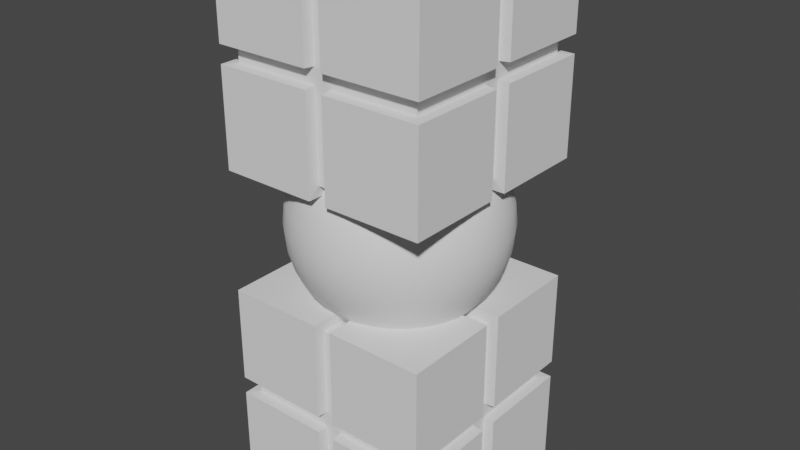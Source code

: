 # Source: SmallMonument.blend  (saved by Blender 4.3.32; exported with 4.5.12 LTS)
import bpy
from mathutils import Matrix  # noqa: F401  (used for matrix-valued properties, if any)

bpy.ops.wm.read_factory_settings(use_empty=True)
scene = bpy.context.scene
scene.name = 'Scene'

# ---- world
world_world = bpy.data.worlds.new('World'); scene.world = world_world
world_world.use_nodes = True; world_world.node_tree.nodes.clear()
_N = world_world.node_tree.nodes; _L = world_world.node_tree.links
n0 = _N.new('ShaderNodeOutputWorld'); n0.name = 'World Output'; n0.location = (300, 300)
n1 = _N.new('ShaderNodeBackground'); n1.name = 'Background'; n1.location = (10, 300)
n1.inputs[0].default_value = (0.05088, 0.05088, 0.05088, 1.0)
_L.new(n1.outputs[0], n0.inputs[0])
n0.is_active_output = True
world_world.color = (0.05088, 0.05088, 0.05088)
world_world.use_sun_shadow = False
world_world.sun_shadow_jitter_overblur = 0.0

# ---- meshes
me_cube = bpy.data.meshes.new('Cube')
me_cube.from_pydata([(0.0, 0.8315, 3.197), (0.0, 0.9808, 2.837), (0.0, 1.0, 2.642), (0.0, 0.9808, 2.447), (0.0, 0.8315, 2.086), (0.1379, 0.6935, 3.349), (0.1622, 0.8155, 3.197), (0.1802, 0.9061, 3.024), (0.1913, 0.9619, 2.837), (0.1951, 0.9808, 2.642), (0.1913, 0.9619, 2.447), (0.1802, 0.9061, 2.259), (0.1622, 0.8155, 2.086), (0.1379, 0.6935, 1.935), (0.2706, 0.6533, 3.349), (0.3182, 0.7682, 3.197), (0.3536, 0.8536, 3.024), (0.3753, 0.9061, 2.837), (0.3827, 0.9239, 2.642), (0.3753, 0.9061, 2.447), (0.3536, 0.8536, 2.259), (0.3182, 0.7682, 2.086), (0.2706, 0.6533, 1.935), (0.3928, 0.5879, 3.349), (0.4619, 0.6913, 3.197), (0.5133, 0.7682, 3.024), (0.5449, 0.8155, 2.837), (0.5556, 0.8315, 2.642), (0.5449, 0.8155, 2.447), (0.5133, 0.7682, 2.259), (0.4619, 0.6913, 2.086), (0.3928, 0.5879, 1.935), (0.5, 0.5, 3.349), (0.5879, 0.5879, 3.197), (0.6533, 0.6533, 3.024), (0.6935, 0.6935, 2.837), (0.7071, 0.7071, 2.642), (0.6935, 0.6935, 2.447), (0.6533, 0.6533, 2.259), (0.5879, 0.5879, 2.086), (0.5, 0.5, 1.935), (0.5879, 0.3928, 3.349), (0.6913, 0.4619, 3.197), (0.7682, 0.5133, 3.024), (0.8155, 0.5449, 2.837), (0.8315, 0.5556, 2.642), (0.8155, 0.5449, 2.447), (0.7682, 0.5133, 2.259), (0.6913, 0.4619, 2.086), (0.5879, 0.3928, 1.935), (0.6533, 0.2706, 3.349), (0.7682, 0.3182, 3.197), (0.8536, 0.3536, 3.024), (0.9061, 0.3753, 2.837), (0.9239, 0.3827, 2.642), (0.9061, 0.3753, 2.447), (0.8536, 0.3536, 2.259), (0.7682, 0.3182, 2.086), (0.6533, 0.2706, 1.935), (0.6935, 0.1379, 3.349), (0.8155, 0.1622, 3.197), (0.9061, 0.1802, 3.024), (0.9619, 0.1913, 2.837), (0.9808, 0.1951, 2.642), (0.9619, 0.1913, 2.447), (0.9061, 0.1802, 2.259), (0.8155, 0.1622, 2.086), (0.6935, 0.1379, 1.935), (0.7071, -1.602e-07, 3.349), (0.8315, -2.645e-07, 3.197), (0.9239, -1.304e-07, 3.024), (0.9808, -2.645e-07, 2.837), (1.0, -3.39e-07, 2.642), (0.9808, -2.645e-07, 2.447), (0.9239, -1.304e-07, 2.259), (0.8315, -2.645e-07, 2.086), (0.7071, -1.602e-07, 1.935), (0.6935, -0.1379, 3.349), (0.8155, -0.1622, 3.197), (0.9061, -0.1802, 3.024), (0.9619, -0.1913, 2.837), (0.9808, -0.1951, 2.642), (0.9619, -0.1913, 2.447), (0.9061, -0.1802, 2.259), (0.8155, -0.1622, 2.086), (0.6935, -0.1379, 1.935), (0.6533, -0.2706, 3.349), (0.7682, -0.3182, 3.197), (0.8536, -0.3536, 3.024), (0.9061, -0.3753, 2.837), (0.9239, -0.3827, 2.642), (0.9061, -0.3753, 2.447), (0.8536, -0.3536, 2.259), (0.7682, -0.3182, 2.086), (0.6533, -0.2706, 1.935), (0.5879, -0.3928, 3.349), (0.6913, -0.4619, 3.197), (0.7682, -0.5133, 3.024), (0.8155, -0.5449, 2.837), (0.8315, -0.5556, 2.642), (0.8155, -0.5449, 2.447), (0.7682, -0.5133, 2.259), (0.6913, -0.4619, 2.086), (0.5879, -0.3928, 1.935), (0.5, -0.5, 3.349), (0.5879, -0.5879, 3.197), (0.6533, -0.6533, 3.024), (0.6935, -0.6935, 2.837), (0.7071, -0.7071, 2.642), (0.6935, -0.6935, 2.447), (0.6533, -0.6533, 2.259), (0.5879, -0.5879, 2.086), (0.5, -0.5, 1.935), (0.3928, -0.5879, 3.349), (0.4619, -0.6913, 3.197), (0.5133, -0.7682, 3.024), (0.5449, -0.8155, 2.837), (0.5556, -0.8315, 2.642), (0.5449, -0.8155, 2.447), (0.5133, -0.7682, 2.259), (0.4619, -0.6913, 2.086), (0.3928, -0.5879, 1.935), (0.2706, -0.6533, 3.349), (0.3182, -0.7682, 3.197), (0.3536, -0.8536, 3.024), (0.3753, -0.9061, 2.837), (0.3827, -0.9239, 2.642), (0.3753, -0.9061, 2.447), (0.3536, -0.8536, 2.259), (0.3182, -0.7682, 2.086), (0.2706, -0.6533, 1.935), (0.1379, -0.6935, 3.349), (0.1622, -0.8155, 3.197), (0.1802, -0.9061, 3.024), (0.1913, -0.9619, 2.837), (0.1951, -0.9808, 2.642), (0.1913, -0.9619, 2.447), (0.1802, -0.9061, 2.259), (0.1622, -0.8155, 2.086), (0.1379, -0.6935, 1.935), (-1.49e-08, -0.7071, 3.349), (-1.043e-07, -0.8315, 3.197), (2.98e-08, -0.9239, 3.024), (-1.341e-07, -0.9808, 2.837), (-3.278e-07, -1.0, 2.642), (-1.341e-07, -0.9808, 2.447), (2.98e-08, -0.9239, 2.259), (-1.043e-07, -0.8315, 2.086), (-1.49e-08, -0.7071, 1.935), (-0.1379, -0.6935, 3.349), (-0.1622, -0.8155, 3.197), (-0.1802, -0.9061, 3.024), (-0.1913, -0.9619, 2.837), (-0.1951, -0.9808, 2.642), (-0.1913, -0.9619, 2.447), (-0.1802, -0.9061, 2.259), (-0.1622, -0.8155, 2.086), (-0.1379, -0.6935, 1.935), (-0.2706, -0.6533, 3.349), (-0.3182, -0.7682, 3.197), (-0.3536, -0.8536, 3.024), (-0.3753, -0.9061, 2.837), (-0.3827, -0.9239, 2.642), (-0.3753, -0.9061, 2.447), (-0.3536, -0.8536, 2.259), (-0.3182, -0.7682, 2.086), (-0.2706, -0.6533, 1.935), (-0.3928, -0.5879, 3.349), (-0.4619, -0.6913, 3.197), (-0.5133, -0.7682, 3.024), (-0.5449, -0.8155, 2.837), (-0.5556, -0.8315, 2.642), (-0.5449, -0.8155, 2.447), (-0.5133, -0.7682, 2.259), (-0.4619, -0.6913, 2.086), (-0.3928, -0.5879, 1.935), (-0.5, -0.5, 3.349), (-0.5879, -0.5879, 3.197), (-0.6533, -0.6533, 3.024), (-0.6935, -0.6935, 2.837), (-0.7071, -0.7071, 2.642), (-0.6935, -0.6935, 2.447), (-0.6533, -0.6533, 2.259), (-0.5879, -0.5879, 2.086), (-0.5, -0.5, 1.935), (-0.5879, -0.3928, 3.349), (-0.6913, -0.4619, 3.197), (-0.7682, -0.5133, 3.024), (-0.8155, -0.5449, 2.837), (-0.8315, -0.5556, 2.642), (-0.8155, -0.5449, 2.447), (-0.7682, -0.5133, 2.259), (-0.6913, -0.4619, 2.086), (-0.5879, -0.3928, 1.935), (-0.6533, -0.2706, 3.349), (-0.7682, -0.3182, 3.197), (-0.8536, -0.3536, 3.024), (-0.9061, -0.3753, 2.837), (-0.9239, -0.3827, 2.642), (-0.9061, -0.3753, 2.447), (-0.8536, -0.3536, 2.259), (-0.7682, -0.3182, 2.086), (-0.6533, -0.2706, 1.935), (-0.6935, -0.1379, 3.349), (-0.8155, -0.1622, 3.197), (-0.9061, -0.1802, 3.024), (-0.9619, -0.1913, 2.837), (-0.9808, -0.1951, 2.642), (-0.9619, -0.1913, 2.447), (-0.9061, -0.1802, 2.259), (-0.8155, -0.1622, 2.086), (-0.6935, -0.1379, 1.935), (-0.7071, -1.453e-07, 3.349), (-0.8315, -1.118e-08, 3.197), (-0.9239, -1.602e-07, 3.024), (-0.9808, 9.313e-08, 2.837), (-1.0, 2.719e-07, 2.642), (-0.9808, 9.313e-08, 2.447), (-0.9239, -1.602e-07, 2.259), (-0.8315, -1.118e-08, 2.086), (-0.7071, -1.453e-07, 1.935), (-0.6935, 0.1379, 3.349), (-0.8155, 0.1622, 3.197), (-0.9061, 0.1802, 3.024), (-0.9619, 0.1913, 2.837), (-0.9808, 0.1951, 2.642), (-0.9619, 0.1913, 2.447), (-0.9061, 0.1802, 2.259), (-0.8155, 0.1622, 2.086), (-0.6935, 0.1379, 1.935), (-0.6533, 0.2706, 3.349), (-0.7682, 0.3182, 3.197), (-0.8536, 0.3536, 3.024), (-0.9061, 0.3753, 2.837), (-0.9239, 0.3827, 2.642), (-0.9061, 0.3753, 2.447), (-0.8536, 0.3536, 2.259), (-0.7682, 0.3182, 2.086), (-0.6533, 0.2706, 1.935), (-0.5879, 0.3928, 3.349), (-0.6913, 0.4619, 3.197), (-0.7682, 0.5133, 3.024), (-0.8155, 0.5449, 2.837), (-0.8315, 0.5556, 2.642), (-0.8155, 0.5449, 2.447), (-0.7682, 0.5133, 2.259), (-0.6913, 0.4619, 2.086), (-0.5879, 0.3928, 1.935), (-0.5, 0.5, 3.349), (-0.5879, 0.5879, 3.197), (-0.6533, 0.6533, 3.024), (-0.6935, 0.6935, 2.837), (-0.7071, 0.7071, 2.642), (-0.6935, 0.6935, 2.447), (-0.6533, 0.6533, 2.259), (-0.5879, 0.5879, 2.086), (-0.5, 0.5, 1.935), (-0.3928, 0.5879, 3.349), (-0.4619, 0.6913, 3.197), (-0.5133, 0.7682, 3.024), (-0.5449, 0.8155, 2.837), (-0.5556, 0.8315, 2.642), (-0.5449, 0.8155, 2.447), (-0.5133, 0.7682, 2.259), (-0.4619, 0.6913, 2.086), (-0.3928, 0.5879, 1.935), (-0.2706, 0.6533, 3.349), (-0.3182, 0.7682, 3.197), (-0.3536, 0.8536, 3.024), (-0.3753, 0.9061, 2.837), (-0.3827, 0.9239, 2.642), (-0.3753, 0.9061, 2.447), (-0.3536, 0.8536, 2.259), (-0.3182, 0.7682, 2.086), (-0.2706, 0.6533, 1.935), (-0.1379, 0.6935, 3.349), (-0.1622, 0.8155, 3.197), (-0.1802, 0.9061, 3.024), (-0.1913, 0.9619, 2.837), (-0.1951, 0.9808, 2.642), (-0.1913, 0.9619, 2.447), (-0.1802, 0.9061, 2.259), (-0.1622, 0.8155, 2.086), (-0.1379, 0.6935, 1.935), (8.941e-08, 0.7071, 3.349), (5.96e-08, 0.9239, 3.024), (5.96e-08, 0.9239, 2.259), (8.941e-08, 0.7071, 1.935), (-1.0, -1.0, 3.142), (-1.0, -1.0, 5.142), (-1.0, 1.0, 3.142), (-1.0, 1.0, 5.142), (1.0, -1.0, 3.142), (1.0, -1.0, 5.142), (1.0, 1.0, 3.142), (1.0, 1.0, 5.142), (0.08333, 1.0, 3.142), (-0.08333, 1.0, 3.142), (-0.08333, 1.0, 5.142), (0.08333, 1.0, 5.142), (-0.08333, -1.0, 3.142), (0.08333, -1.0, 3.142), (0.08333, -1.0, 5.142), (-0.08333, -1.0, 5.142), (-1.0, 0.08333, 3.142), (-1.0, -0.08333, 3.142), (-1.0, -0.08333, 5.142), (-1.0, 0.08333, 5.142), (1.0, -0.08333, 3.142), (1.0, 0.08333, 3.142), (1.0, 0.08333, 5.142), (1.0, -0.08333, 5.142), (-0.08333, 0.08333, 3.142), (-0.08333, -0.08333, 3.142), (0.08333, 0.08333, 3.142), (0.08333, -0.08333, 3.142), (-1.0, -1.0, 4.058), (-1.0, -1.0, 4.225), (-1.0, 1.0, 4.225), (-1.0, 1.0, 4.058), (1.0, 1.0, 4.225), (1.0, 1.0, 4.058), (1.0, -1.0, 4.225), (1.0, -1.0, 4.058), (0.08333, -1.0, 4.225), (0.08333, -1.0, 4.058), (-0.08333, -1.0, 4.225), (-0.08333, -1.0, 4.058), (-0.08333, 1.0, 4.225), (-0.08333, 1.0, 4.058), (0.08333, 1.0, 4.225), (0.08333, 1.0, 4.058), (1.0, 0.08333, 4.225), (1.0, 0.08333, 4.058), (1.0, -0.08333, 4.225), (1.0, -0.08333, 4.058), (-1.0, -0.08333, 4.225), (-1.0, -0.08333, 4.058), (-1.0, 0.08333, 4.225), (-1.0, 0.08333, 4.058), (0.075, 0.9, 3.242), (-0.075, 0.9, 3.242), (-0.075, 0.9, 5.142), (0.075, 0.9, 5.142), (-0.075, -0.9, 3.242), (0.075, -0.9, 3.242), (0.075, -0.9, 5.142), (-0.075, -0.9, 5.142), (-0.075, -0.075, 3.242), (0.075, -0.075, 3.242), (0.075, -0.9, 4.067), (-0.075, -0.9, 4.067), (-0.075, 0.9, 4.067), (0.075, 0.9, 4.067), (-0.9, 0.075, 3.242), (-0.9, -0.075, 3.242), (-0.9, -0.075, 5.142), (-0.9, 0.075, 5.142), (0.9, -0.075, 3.242), (0.9, 0.075, 3.242), (0.9, 0.075, 5.142), (0.9, -0.075, 5.142), (-0.075, 0.075, 3.242), (0.075, 0.075, 3.242), (0.9, 0.075, 4.067), (0.9, -0.075, 4.067), (-0.9, -0.075, 4.067), (-0.9, 0.075, 4.067), (-0.9, -0.9, 4.067), (-0.9, -0.9, 4.217), (-0.9, 0.9, 4.217), (-0.9, 0.9, 4.067), (0.9, 0.9, 4.217), (0.9, 0.9, 4.067), (0.9, -0.9, 4.217), (0.9, -0.9, 4.067), (0.075, -0.9, 4.217), (-0.075, -0.9, 4.217), (-0.075, 0.9, 4.217), (0.075, 0.9, 4.217), (0.9, 0.075, 4.217), (0.9, -0.075, 4.217), (-0.9, -0.075, 4.217), (-0.9, 0.075, 4.217), (-1.0, 1.0, 2.0), (-1.0, 1.0, 0.0), (-1.0, -1.0, 2.0), (-1.0, -1.0, 0.0), (1.0, 1.0, 2.0), (1.0, 1.0, 0.0), (1.0, -1.0, 2.0), (1.0, -1.0, 0.0), (0.08333, -1.0, 2.0), (-0.08333, -1.0, 2.0), (-0.08333, -1.0, 0.0), (0.08333, -1.0, 0.0), (-0.08333, 1.0, 2.0), (0.08333, 1.0, 2.0), (0.08333, 1.0, 0.0), (-0.08333, 1.0, 0.0), (-1.0, -0.08333, 2.0), (-1.0, 0.08333, 2.0), (-1.0, 0.08333, 0.0), (-1.0, -0.08333, 0.0), (1.0, 0.08333, 2.0), (1.0, -0.08333, 2.0), (1.0, -0.08333, 0.0), (1.0, 0.08333, 0.0), (-0.08333, -0.08333, 2.0), (-0.08333, 0.08333, 2.0), (0.08333, -0.08333, 2.0), (0.08333, 0.08333, 2.0), (-1.0, 1.0, 1.083), (-1.0, 1.0, 0.9167), (-1.0, -1.0, 0.9167), (-1.0, -1.0, 1.083), (1.0, -1.0, 0.9167), (1.0, -1.0, 1.083), (1.0, 1.0, 0.9167), (1.0, 1.0, 1.083), (0.08333, 1.0, 0.9167), (0.08333, 1.0, 1.083), (-0.08333, 1.0, 0.9167), (-0.08333, 1.0, 1.083), (-0.08333, -1.0, 0.9167), (-0.08333, -1.0, 1.083), (0.08333, -1.0, 0.9167), (0.08333, -1.0, 1.083), (1.0, -0.08333, 0.9167), (1.0, -0.08333, 1.083), (1.0, 0.08333, 0.9167), (1.0, 0.08333, 1.083), (-1.0, 0.08333, 0.9167), (-1.0, 0.08333, 1.083), (-1.0, -0.08333, 0.9167), (-1.0, -0.08333, 1.083), (0.075, -0.9, 1.9), (-0.075, -0.9, 1.9), (-0.075, -0.9, 0.0), (0.075, -0.9, 0.0), (-0.075, 0.9, 1.9), (0.075, 0.9, 1.9), (0.075, 0.9, 0.0), (-0.075, 0.9, 0.0), (-0.075, 0.075, 1.9), (0.075, 0.075, 1.9), (0.075, 0.9, 1.075), (-0.075, 0.9, 1.075), (-0.075, -0.9, 1.075), (0.075, -0.9, 1.075), (-0.9, -0.075, 1.9), (-0.9, 0.075, 1.9), (-0.9, 0.075, 0.0), (-0.9, -0.075, 0.0), (0.9, 0.075, 1.9), (0.9, -0.075, 1.9), (0.9, -0.075, 0.0), (0.9, 0.075, 0.0), (-0.075, -0.075, 1.9), (0.075, -0.075, 1.9), (0.9, -0.075, 1.075), (0.9, 0.075, 1.075), (-0.9, 0.075, 1.075), (-0.9, -0.075, 1.075), (-0.9, 0.9, 1.075), (-0.9, 0.9, 0.925), (-0.9, -0.9, 0.925), (-0.9, -0.9, 1.075), (0.9, -0.9, 0.925), (0.9, -0.9, 1.075), (0.9, 0.9, 0.925), (0.9, 0.9, 1.075), (0.075, 0.9, 0.925), (-0.075, 0.9, 0.925), (-0.075, -0.9, 0.925), (0.075, -0.9, 0.925), (0.9, -0.075, 0.925), (0.9, 0.075, 0.925), (-0.9, 0.075, 0.925), (-0.9, -0.075, 0.925)], [], [(287, 4, 12, 13), (0, 284, 5, 6), (285, 0, 6, 7), (1, 285, 7, 8), (2, 1, 8, 9), (3, 2, 9, 10), (286, 3, 10, 11), (4, 286, 11, 12), (11, 10, 19, 20), (12, 11, 20, 21), (13, 12, 21, 22), (6, 5, 14, 15), (7, 6, 15, 16), (8, 7, 16, 17), (9, 8, 17, 18), (10, 9, 18, 19), (17, 16, 25, 26), (18, 17, 26, 27), (19, 18, 27, 28), (20, 19, 28, 29), (21, 20, 29, 30), (22, 21, 30, 31), (15, 14, 23, 24), (16, 15, 24, 25), (30, 29, 38, 39), (31, 30, 39, 40), (24, 23, 32, 33), (25, 24, 33, 34), (26, 25, 34, 35), (27, 26, 35, 36), (28, 27, 36, 37), (29, 28, 37, 38), (36, 35, 44, 45), (37, 36, 45, 46), (38, 37, 46, 47), (39, 38, 47, 48), (40, 39, 48, 49), (33, 32, 41, 42), (34, 33, 42, 43), (35, 34, 43, 44), (49, 48, 57, 58), (42, 41, 50, 51), (43, 42, 51, 52), (44, 43, 52, 53), (45, 44, 53, 54), (46, 45, 54, 55), (47, 46, 55, 56), (48, 47, 56, 57), (54, 53, 62, 63), (55, 54, 63, 64), (56, 55, 64, 65), (57, 56, 65, 66), (58, 57, 66, 67), (51, 50, 59, 60), (52, 51, 60, 61), (53, 52, 61, 62), (67, 66, 75, 76), (60, 59, 68, 69), (61, 60, 69, 70), (62, 61, 70, 71), (63, 62, 71, 72), (64, 63, 72, 73), (65, 64, 73, 74), (66, 65, 74, 75), (73, 72, 81, 82), (74, 73, 82, 83), (75, 74, 83, 84), (76, 75, 84, 85), (69, 68, 77, 78), (70, 69, 78, 79), (71, 70, 79, 80), (72, 71, 80, 81), (78, 77, 86, 87), (79, 78, 87, 88), (80, 79, 88, 89), (81, 80, 89, 90), (82, 81, 90, 91), (83, 82, 91, 92), (84, 83, 92, 93), (85, 84, 93, 94), (91, 90, 99, 100), (92, 91, 100, 101), (93, 92, 101, 102), (94, 93, 102, 103), (87, 86, 95, 96), (88, 87, 96, 97), (89, 88, 97, 98), (90, 89, 98, 99), (97, 96, 105, 106), (98, 97, 106, 107), (99, 98, 107, 108), (100, 99, 108, 109), (101, 100, 109, 110), (102, 101, 110, 111), (103, 102, 111, 112), (96, 95, 104, 105), (110, 109, 118, 119), (111, 110, 119, 120), (112, 111, 120, 121), (105, 104, 113, 114), (106, 105, 114, 115), (107, 106, 115, 116), (108, 107, 116, 117), (109, 108, 117, 118), (116, 115, 124, 125), (117, 116, 125, 126), (118, 117, 126, 127), (119, 118, 127, 128), (120, 119, 128, 129), (121, 120, 129, 130), (114, 113, 122, 123), (115, 114, 123, 124), (129, 128, 137, 138), (130, 129, 138, 139), (123, 122, 131, 132), (124, 123, 132, 133), (125, 124, 133, 134), (126, 125, 134, 135), (127, 126, 135, 136), (128, 127, 136, 137), (134, 133, 142, 143), (135, 134, 143, 144), (136, 135, 144, 145), (137, 136, 145, 146), (138, 137, 146, 147), (139, 138, 147, 148), (132, 131, 140, 141), (133, 132, 141, 142), (147, 146, 155, 156), (148, 147, 156, 157), (141, 140, 149, 150), (142, 141, 150, 151), (143, 142, 151, 152), (144, 143, 152, 153), (145, 144, 153, 154), (146, 145, 154, 155), (153, 152, 161, 162), (154, 153, 162, 163), (155, 154, 163, 164), (156, 155, 164, 165), (157, 156, 165, 166), (150, 149, 158, 159), (151, 150, 159, 160), (152, 151, 160, 161), (166, 165, 174, 175), (159, 158, 167, 168), (160, 159, 168, 169), (161, 160, 169, 170), (162, 161, 170, 171), (163, 162, 171, 172), (164, 163, 172, 173), (165, 164, 173, 174), (171, 170, 179, 180), (172, 171, 180, 181), (173, 172, 181, 182), (174, 173, 182, 183), (175, 174, 183, 184), (168, 167, 176, 177), (169, 168, 177, 178), (170, 169, 178, 179), (184, 183, 192, 193), (177, 176, 185, 186), (178, 177, 186, 187), (179, 178, 187, 188), (180, 179, 188, 189), (181, 180, 189, 190), (182, 181, 190, 191), (183, 182, 191, 192), (190, 189, 198, 199), (191, 190, 199, 200), (192, 191, 200, 201), (193, 192, 201, 202), (186, 185, 194, 195), (187, 186, 195, 196), (188, 187, 196, 197), (189, 188, 197, 198), (196, 195, 204, 205), (197, 196, 205, 206), (198, 197, 206, 207), (199, 198, 207, 208), (200, 199, 208, 209), (201, 200, 209, 210), (202, 201, 210, 211), (195, 194, 203, 204), (209, 208, 217, 218), (210, 209, 218, 219), (211, 210, 219, 220), (204, 203, 212, 213), (205, 204, 213, 214), (206, 205, 214, 215), (207, 206, 215, 216), (208, 207, 216, 217), (214, 213, 222, 223), (215, 214, 223, 224), (216, 215, 224, 225), (217, 216, 225, 226), (218, 217, 226, 227), (219, 218, 227, 228), (220, 219, 228, 229), (213, 212, 221, 222), (227, 226, 235, 236), (228, 227, 236, 237), (229, 228, 237, 238), (222, 221, 230, 231), (223, 222, 231, 232), (224, 223, 232, 233), (225, 224, 233, 234), (226, 225, 234, 235), (233, 232, 241, 242), (234, 233, 242, 243), (235, 234, 243, 244), (236, 235, 244, 245), (237, 236, 245, 246), (238, 237, 246, 247), (231, 230, 239, 240), (232, 231, 240, 241), (246, 245, 254, 255), (247, 246, 255, 256), (240, 239, 248, 249), (241, 240, 249, 250), (242, 241, 250, 251), (243, 242, 251, 252), (244, 243, 252, 253), (245, 244, 253, 254), (251, 250, 259, 260), (252, 251, 260, 261), (253, 252, 261, 262), (254, 253, 262, 263), (255, 254, 263, 264), (256, 255, 264, 265), (249, 248, 257, 258), (250, 249, 258, 259), (264, 263, 272, 273), (265, 264, 273, 274), (258, 257, 266, 267), (259, 258, 267, 268), (260, 259, 268, 269), (261, 260, 269, 270), (262, 261, 270, 271), (263, 262, 271, 272), (270, 269, 278, 279), (271, 270, 279, 280), (272, 271, 280, 281), (273, 272, 281, 282), (274, 273, 282, 283), (267, 266, 275, 276), (268, 267, 276, 277), (269, 268, 277, 278), (283, 282, 4, 287), (276, 275, 284, 0), (277, 276, 0, 285), (278, 277, 285, 1), (279, 278, 1, 2), (280, 279, 2, 3), (281, 280, 3, 286), (282, 281, 286, 4), (338, 307, 291, 318), (330, 299, 295, 320), (334, 311, 293, 322), (326, 303, 289, 317), (315, 308, 292, 301), (304, 312, 362, 354), (305, 313, 300, 288), (337, 316, 368, 366), (322, 293, 302, 324), (339, 304, 354, 367), (318, 291, 298, 328), (322, 324, 376, 374), (328, 298, 342, 378), (305, 337, 366, 355), (290, 297, 312, 304), (325, 323, 375, 350), (335, 308, 358, 365), (303, 326, 377, 347), (309, 333, 364, 359), (296, 314, 363, 340), (296, 294, 309, 314), (307, 338, 383, 357), (320, 295, 310, 332), (308, 315, 349, 358), (317, 289, 306, 336), (318, 328, 378, 370), (324, 302, 346, 376), (314, 309, 359, 363), (288, 316, 337, 305), (331, 296, 340, 353), (329, 319, 371, 352), (312, 297, 341, 362), (294, 321, 333, 309), (338, 318, 370, 383), (336, 306, 356, 382), (290, 319, 329, 297), (297, 329, 352, 341), (319, 339, 367, 371), (292, 323, 325, 301), (327, 300, 344, 351), (300, 327, 316, 288), (308, 335, 323, 292), (330, 320, 372, 379), (296, 331, 321, 294), (311, 334, 381, 361), (304, 339, 319, 290), (348, 349, 345, 344), (376, 346, 347, 377), (378, 342, 343, 379), (341, 340, 363, 362), (354, 362, 348, 355), (363, 359, 358, 349), (380, 360, 361, 381), (382, 356, 357, 383), (355, 366, 367, 354), (366, 382, 383, 367), (368, 369, 382, 366), (359, 364, 365, 358), (364, 380, 381, 365), (373, 372, 380, 364), (341, 352, 353, 340), (352, 378, 379, 353), (371, 370, 378, 352), (345, 350, 351, 344), (350, 376, 377, 351), (375, 374, 376, 350), (351, 377, 369, 368), (365, 381, 374, 375), (353, 379, 372, 373), (367, 383, 370, 371), (316, 327, 351, 368), (317, 336, 382, 369), (313, 305, 355, 348), (299, 330, 379, 343), (326, 317, 369, 377), (323, 335, 365, 375), (300, 313, 348, 344), (332, 310, 360, 380), (334, 322, 374, 381), (333, 321, 373, 364), (315, 301, 345, 349), (321, 331, 353, 373), (320, 332, 380, 372), (301, 325, 350, 345), (434, 403, 387, 414), (426, 395, 391, 416), (430, 407, 389, 418), (422, 399, 385, 413), (411, 404, 388, 397), (400, 408, 458, 450), (401, 409, 396, 384), (433, 412, 464, 462), (418, 389, 398, 420), (435, 400, 450, 463), (414, 387, 394, 424), (418, 420, 472, 470), (424, 394, 438, 474), (401, 433, 462, 451), (386, 393, 408, 400), (421, 419, 471, 446), (431, 404, 454, 461), (399, 422, 473, 443), (405, 429, 460, 455), (392, 410, 459, 436), (392, 390, 405, 410), (403, 434, 479, 453), (416, 391, 406, 428), (404, 411, 445, 454), (413, 385, 402, 432), (414, 424, 474, 466), (420, 398, 442, 472), (410, 405, 455, 459), (384, 412, 433, 401), (427, 392, 436, 449), (425, 415, 467, 448), (408, 393, 437, 458), (390, 417, 429, 405), (434, 414, 466, 479), (432, 402, 452, 478), (386, 415, 425, 393), (393, 425, 448, 437), (415, 435, 463, 467), (388, 419, 421, 397), (423, 396, 440, 447), (396, 423, 412, 384), (404, 431, 419, 388), (426, 416, 468, 475), (392, 427, 417, 390), (407, 430, 477, 457), (400, 435, 415, 386), (444, 445, 441, 440), (472, 442, 443, 473), (474, 438, 439, 475), (437, 436, 459, 458), (450, 458, 444, 451), (459, 455, 454, 445), (476, 456, 457, 477), (478, 452, 453, 479), (451, 462, 463, 450), (462, 478, 479, 463), (464, 465, 478, 462), (455, 460, 461, 454), (460, 476, 477, 461), (469, 468, 476, 460), (437, 448, 449, 436), (448, 474, 475, 449), (467, 466, 474, 448), (441, 446, 447, 440), (446, 472, 473, 447), (471, 470, 472, 446), (447, 473, 465, 464), (461, 477, 470, 471), (449, 475, 468, 469), (463, 479, 466, 467), (412, 423, 447, 464), (413, 432, 478, 465), (409, 401, 451, 444), (395, 426, 475, 439), (422, 413, 465, 473), (419, 431, 461, 471), (396, 409, 444, 440), (428, 406, 456, 476), (430, 418, 470, 477), (429, 417, 469, 460), (411, 397, 441, 445), (417, 427, 449, 469), (416, 428, 476, 468), (397, 421, 446, 441)])
me_cube.polygons.foreach_set('use_smooth', [1, 1, 1, 1, 1, 1, 1, 1, 1, 1, 1, 1, 1, 1, 1, 1, 1, 1, 1, 1, 1, 1, 1, 1, 1, 1, 1, 1, 1, 1, 1, 1, 1, 1, 1, 1, 1, 1, 1, 1, 1, 1, 1, 1, 1, 1, 1, 1, 1, 1, 1, 1, 1, 1, 1, 1, 1, 1, 1, 1, 1, 1, 1, 1, 1, 1, 1, 1, 1, 1, 1, 1, 1, 1, 1, 1, 1, 1, 1, 1, 1, 1, 1, 1, 1, 1, 1, 1, 1, 1, 1, 1, 1, 1, 1, 1, 1, 1, 1, 1, 1, 1, 1, 1, 1, 1, 1, 1, 1, 1, 1, 1, 1, 1, 1, 1, 1, 1, 1, 1, 1, 1, 1, 1, 1, 1, 1, 1, 1, 1, 1, 1, 1, 1, 1, 1, 1, 1, 1, 1, 1, 1, 1, 1, 1, 1, 1, 1, 1, 1, 1, 1, 1, 1, 1, 1, 1, 1, 1, 1, 1, 1, 1, 1, 1, 1, 1, 1, 1, 1, 1, 1, 1, 1, 1, 1, 1, 1, 1, 1, 1, 1, 1, 1, 1, 1, 1, 1, 1, 1, 1, 1, 1, 1, 1, 1, 1, 1, 1, 1, 1, 1, 1, 1, 1, 1, 1, 1, 1, 1, 1, 1, 1, 1, 1, 1, 1, 1, 1, 1, 1, 1, 1, 1, 1, 1, 1, 1, 1, 1, 1, 1, 1, 1, 1, 1, 1, 1, 1, 1, 1, 1, 1, 1, 1, 1, 1, 1, 1, 1, 1, 1, 1, 1, 1, 1, 0, 0, 0, 0, 0, 0, 0, 0, 0, 0, 0, 0, 0, 0, 0, 0, 0, 0, 0, 0, 0, 0, 0, 0, 0, 0, 0, 0, 0, 0, 0, 0, 0, 0, 0, 0, 0, 0, 0, 0, 0, 0, 0, 0, 0, 0, 0, 0, 0, 0, 0, 0, 0, 0, 0, 0, 0, 0, 0, 0, 0, 0, 0, 0, 0, 0, 0, 0, 0, 0, 0, 0, 0, 0, 0, 0, 0, 0, 0, 0, 0, 0, 0, 0, 0, 0, 0, 0, 0, 0, 0, 0, 0, 0, 0, 0, 0, 0, 0, 0, 0, 0, 0, 0, 0, 0, 0, 0, 0, 0, 0, 0, 0, 0, 0, 0, 0, 0, 0, 0, 0, 0, 0, 0, 0, 0, 0, 0, 0, 0, 0, 0, 0, 0, 0, 0, 0, 0, 0, 0, 0, 0, 0, 0, 0, 0, 0, 0, 0, 0, 0, 0, 0, 0, 0, 0, 0, 0, 0, 0, 0, 0, 0, 0, 0, 0, 0, 0])
me_cube.polygons.foreach_set('material_index', [0, 0, 0, 0, 0, 0, 0, 0, 0, 0, 0, 0, 0, 0, 0, 0, 0, 0, 0, 0, 0, 0, 0, 0, 0, 0, 0, 0, 0, 0, 0, 0, 0, 0, 0, 0, 0, 0, 0, 0, 0, 0, 0, 0, 0, 0, 0, 0, 0, 0, 0, 0, 0, 0, 0, 0, 0, 0, 0, 0, 0, 0, 0, 0, 0, 0, 0, 0, 0, 0, 0, 0, 0, 0, 0, 0, 0, 0, 0, 0, 0, 0, 0, 0, 0, 0, 0, 0, 0, 0, 0, 0, 0, 0, 0, 0, 0, 0, 0, 0, 0, 0, 0, 0, 0, 0, 0, 0, 0, 0, 0, 0, 0, 0, 0, 0, 0, 0, 0, 0, 0, 0, 0, 0, 0, 0, 0, 0, 0, 0, 0, 0, 0, 0, 0, 0, 0, 0, 0, 0, 0, 0, 0, 0, 0, 0, 0, 0, 0, 0, 0, 0, 0, 0, 0, 0, 0, 0, 0, 0, 0, 0, 0, 0, 0, 0, 0, 0, 0, 0, 0, 0, 0, 0, 0, 0, 0, 0, 0, 0, 0, 0, 0, 0, 0, 0, 0, 0, 0, 0, 0, 0, 0, 0, 0, 0, 0, 0, 0, 0, 0, 0, 0, 0, 0, 0, 0, 0, 0, 0, 0, 0, 0, 0, 0, 0, 0, 0, 0, 0, 0, 0, 0, 0, 0, 0, 0, 0, 0, 0, 0, 0, 0, 0, 0, 0, 0, 0, 0, 0, 0, 0, 0, 0, 0, 0, 0, 0, 0, 0, 0, 0, 0, 0, 0, 0, 1, 1, 1, 1, 1, 1, 1, 1, 1, 1, 1, 1, 1, 1, 1, 1, 1, 1, 1, 1, 1, 1, 1, 1, 1, 1, 1, 1, 1, 1, 1, 1, 1, 1, 1, 1, 1, 1, 1, 1, 1, 1, 1, 1, 1, 1, 0, 0, 0, 0, 0, 0, 0, 0, 0, 0, 0, 0, 0, 0, 0, 0, 0, 0, 0, 0, 0, 0, 0, 0, 1, 1, 1, 1, 1, 1, 1, 1, 1, 1, 1, 1, 1, 1, 1, 1, 1, 1, 1, 1, 1, 1, 1, 1, 1, 1, 1, 1, 1, 1, 1, 1, 1, 1, 1, 1, 1, 1, 1, 1, 1, 1, 1, 1, 1, 1, 1, 1, 1, 1, 1, 1, 1, 1, 1, 1, 1, 1, 1, 1, 0, 0, 0, 0, 0, 0, 0, 0, 0, 0, 0, 0, 0, 0, 0, 0, 0, 0, 0, 0, 0, 0, 0, 0, 1, 1, 1, 1, 1, 1, 1, 1, 1, 1, 1, 1, 1, 1])
_uv = me_cube.uv_layers.new(name='UVMap')
_uv.uv.foreach_set('vector', [0.6758, -0.5547, 0.6758, -0.4922, 0.6445, -0.4922, 0.6445, -0.5547, 0.6758, -0.1172, 0.6758, -0.05469, 0.6445, -0.05469, 0.6445, -0.1172, 0.6758, -0.1797, 0.6758, -0.1172, 0.6445, -0.1172, 0.6445, -0.1797, 0.6758, -0.2422, 0.6758, -0.1797, 0.6445, -0.1797, 0.6445, -0.2422, 0.6758, -0.3047, 0.6758, -0.2422, 0.6445, -0.2422, 0.6445, -0.3047, 0.6758, -0.3672, 0.6758, -0.3047, 0.6445, -0.3047, 0.6445, -0.3672, 0.6758, -0.4297, 0.6758, -0.3672, 0.6445, -0.3672, 0.6445, -0.4297, 0.6758, -0.4922, 0.6758, -0.4297, 0.6445, -0.4297, 0.6445, -0.4922, 0.6445, -0.4297, 0.6445, -0.3672, 0.6133, -0.3672, 0.6133, -0.4297, 0.6445, -0.4922, 0.6445, -0.4297, 0.6133, -0.4297, 0.6133, -0.4922, 0.6445, -0.5547, 0.6445, -0.4922, 0.6133, -0.4922, 0.6133, -0.5547, 0.6445, -0.1172, 0.6445, -0.05469, 0.6133, -0.05469, 0.6133, -0.1172, 0.6445, -0.1797, 0.6445, -0.1172, 0.6133, -0.1172, 0.6133, -0.1797, 0.6445, -0.2422, 0.6445, -0.1797, 0.6133, -0.1797, 0.6133, -0.2422, 0.6445, -0.3047, 0.6445, -0.2422, 0.6133, -0.2422, 0.6133, -0.3047, 0.6445, -0.3672, 0.6445, -0.3047, 0.6133, -0.3047, 0.6133, -0.3672, 0.6133, -0.2422, 0.6133, -0.1797, 0.582, -0.1797, 0.582, -0.2422, 0.6133, -0.3047, 0.6133, -0.2422, 0.582, -0.2422, 0.582, -0.3047, 0.6133, -0.3672, 0.6133, -0.3047, 0.582, -0.3047, 0.582, -0.3672, 0.6133, -0.4297, 0.6133, -0.3672, 0.582, -0.3672, 0.582, -0.4297, 0.6133, -0.4922, 0.6133, -0.4297, 0.582, -0.4297, 0.582, -0.4922, 0.6133, -0.5547, 0.6133, -0.4922, 0.582, -0.4922, 0.582, -0.5547, 0.6133, -0.1172, 0.6133, -0.05469, 0.582, -0.05469, 0.582, -0.1172, 0.6133, -0.1797, 0.6133, -0.1172, 0.582, -0.1172, 0.582, -0.1797, 0.582, -0.4922, 0.582, -0.4297, 0.5508, -0.4297, 0.5508, -0.4922, 0.582, -0.5547, 0.582, -0.4922, 0.5508, -0.4922, 0.5508, -0.5547, 0.582, -0.1172, 0.582, -0.05469, 0.5508, -0.05469, 0.5508, -0.1172, 0.582, -0.1797, 0.582, -0.1172, 0.5508, -0.1172, 0.5508, -0.1797, 0.582, -0.2422, 0.582, -0.1797, 0.5508, -0.1797, 0.5508, -0.2422, 0.582, -0.3047, 0.582, -0.2422, 0.5508, -0.2422, 0.5508, -0.3047, 0.582, -0.3672, 0.582, -0.3047, 0.5508, -0.3047, 0.5508, -0.3672, 0.582, -0.4297, 0.582, -0.3672, 0.5508, -0.3672, 0.5508, -0.4297, 0.5508, -0.3047, 0.5508, -0.2422, 0.5195, -0.2422, 0.5195, -0.3047, 0.5508, -0.3672, 0.5508, -0.3047, 0.5195, -0.3047, 0.5195, -0.3672, 0.5508, -0.4297, 0.5508, -0.3672, 0.5195, -0.3672, 0.5195, -0.4297, 0.5508, -0.4922, 0.5508, -0.4297, 0.5195, -0.4297, 0.5195, -0.4922, 0.5508, -0.5547, 0.5508, -0.4922, 0.5195, -0.4922, 0.5195, -0.5547, 0.5508, -0.1172, 0.5508, -0.05469, 0.5195, -0.05469, 0.5195, -0.1172, 0.5508, -0.1797, 0.5508, -0.1172, 0.5195, -0.1172, 0.5195, -0.1797, 0.5508, -0.2422, 0.5508, -0.1797, 0.5195, -0.1797, 0.5195, -0.2422, 0.5195, -0.5547, 0.5195, -0.4922, 0.4883, -0.4922, 0.4883, -0.5547, 0.5195, -0.1172, 0.5195, -0.05469, 0.4883, -0.05469, 0.4883, -0.1172, 0.5195, -0.1797, 0.5195, -0.1172, 0.4883, -0.1172, 0.4883, -0.1797, 0.5195, -0.2422, 0.5195, -0.1797, 0.4883, -0.1797, 0.4883, -0.2422, 0.5195, -0.3047, 0.5195, -0.2422, 0.4883, -0.2422, 0.4883, -0.3047, 0.5195, -0.3672, 0.5195, -0.3047, 0.4883, -0.3047, 0.4883, -0.3672, 0.5195, -0.4297, 0.5195, -0.3672, 0.4883, -0.3672, 0.4883, -0.4297, 0.5195, -0.4922, 0.5195, -0.4297, 0.4883, -0.4297, 0.4883, -0.4922, 0.4883, -0.3047, 0.4883, -0.2422, 0.457, -0.2422, 0.457, -0.3047, 0.4883, -0.3672, 0.4883, -0.3047, 0.457, -0.3047, 0.457, -0.3672, 0.4883, -0.4297, 0.4883, -0.3672, 0.457, -0.3672, 0.457, -0.4297, 0.4883, -0.4922, 0.4883, -0.4297, 0.457, -0.4297, 0.457, -0.4922, 0.4883, -0.5547, 0.4883, -0.4922, 0.457, -0.4922, 0.457, -0.5547, 0.4883, -0.1172, 0.4883, -0.05469, 0.457, -0.05469, 0.457, -0.1172, 0.4883, -0.1797, 0.4883, -0.1172, 0.457, -0.1172, 0.457, -0.1797, 0.4883, -0.2422, 0.4883, -0.1797, 0.457, -0.1797, 0.457, -0.2422, 0.457, -0.5547, 0.457, -0.4922, 0.4258, -0.4922, 0.4258, -0.5547, 0.457, -0.1172, 0.457, -0.05469, 0.4258, -0.05469, 0.4258, -0.1172, 0.457, -0.1797, 0.457, -0.1172, 0.4258, -0.1172, 0.4258, -0.1797, 0.457, -0.2422, 0.457, -0.1797, 0.4258, -0.1797, 0.4258, -0.2422, 0.457, -0.3047, 0.457, -0.2422, 0.4258, -0.2422, 0.4258, -0.3047, 0.457, -0.3672, 0.457, -0.3047, 0.4258, -0.3047, 0.4258, -0.3672, 0.457, -0.4297, 0.457, -0.3672, 0.4258, -0.3672, 0.4258, -0.4297, 0.457, -0.4922, 0.457, -0.4297, 0.4258, -0.4297, 0.4258, -0.4922, 0.4258, -0.3672, 0.4258, -0.3047, 0.3945, -0.3047, 0.3945, -0.3672, 0.4258, -0.4297, 0.4258, -0.3672, 0.3945, -0.3672, 0.3945, -0.4297, 0.4258, -0.4922, 0.4258, -0.4297, 0.3945, -0.4297, 0.3945, -0.4922, 0.4258, -0.5547, 0.4258, -0.4922, 0.3945, -0.4922, 0.3945, -0.5547, 0.4258, -0.1172, 0.4258, -0.05469, 0.3945, -0.05469, 0.3945, -0.1172, 0.4258, -0.1797, 0.4258, -0.1172, 0.3945, -0.1172, 0.3945, -0.1797, 0.4258, -0.2422, 0.4258, -0.1797, 0.3945, -0.1797, 0.3945, -0.2422, 0.4258, -0.3047, 0.4258, -0.2422, 0.3945, -0.2422, 0.3945, -0.3047, 0.3945, -0.1172, 0.3945, -0.05469, 0.3633, -0.05469, 0.3633, -0.1172, 0.3945, -0.1797, 0.3945, -0.1172, 0.3633, -0.1172, 0.3633, -0.1797, 0.3945, -0.2422, 0.3945, -0.1797, 0.3633, -0.1797, 0.3633, -0.2422, 0.3945, -0.3047, 0.3945, -0.2422, 0.3633, -0.2422, 0.3633, -0.3047, 0.3945, -0.3672, 0.3945, -0.3047, 0.3633, -0.3047, 0.3633, -0.3672, 0.3945, -0.4297, 0.3945, -0.3672, 0.3633, -0.3672, 0.3633, -0.4297, 0.3945, -0.4922, 0.3945, -0.4297, 0.3633, -0.4297, 0.3633, -0.4922, 0.3945, -0.5547, 0.3945, -0.4922, 0.3633, -0.4922, 0.3633, -0.5547, 0.3633, -0.3672, 0.3633, -0.3047, 0.332, -0.3047, 0.332, -0.3672, 0.3633, -0.4297, 0.3633, -0.3672, 0.332, -0.3672, 0.332, -0.4297, 0.3633, -0.4922, 0.3633, -0.4297, 0.332, -0.4297, 0.332, -0.4922, 0.3633, -0.5547, 0.3633, -0.4922, 0.332, -0.4922, 0.332, -0.5547, 0.3633, -0.1172, 0.3633, -0.05469, 0.332, -0.05469, 0.332, -0.1172, 0.3633, -0.1797, 0.3633, -0.1172, 0.332, -0.1172, 0.332, -0.1797, 0.3633, -0.2422, 0.3633, -0.1797, 0.332, -0.1797, 0.332, -0.2422, 0.3633, -0.3047, 0.3633, -0.2422, 0.332, -0.2422, 0.332, -0.3047, 0.332, -0.1797, 0.332, -0.1172, 0.3008, -0.1172, 0.3008, -0.1797, 0.332, -0.2422, 0.332, -0.1797, 0.3008, -0.1797, 0.3008, -0.2422, 0.332, -0.3047, 0.332, -0.2422, 0.3008, -0.2422, 0.3008, -0.3047, 0.332, -0.3672, 0.332, -0.3047, 0.3008, -0.3047, 0.3008, -0.3672, 0.332, -0.4297, 0.332, -0.3672, 0.3008, -0.3672, 0.3008, -0.4297, 0.332, -0.4922, 0.332, -0.4297, 0.3008, -0.4297, 0.3008, -0.4922, 0.332, -0.5547, 0.332, -0.4922, 0.3008, -0.4922, 0.3008, -0.5547, 0.332, -0.1172, 0.332, -0.05469, 0.3008, -0.05469, 0.3008, -0.1172, 0.3008, -0.4297, 0.3008, -0.3672, 0.2695, -0.3672, 0.2695, -0.4297, 0.3008, -0.4922, 0.3008, -0.4297, 0.2695, -0.4297, 0.2695, -0.4922, 0.3008, -0.5547, 0.3008, -0.4922, 0.2695, -0.4922, 0.2695, -0.5547, 0.3008, -0.1172, 0.3008, -0.05469, 0.2695, -0.05469, 0.2695, -0.1172, 0.3008, -0.1797, 0.3008, -0.1172, 0.2695, -0.1172, 0.2695, -0.1797, 0.3008, -0.2422, 0.3008, -0.1797, 0.2695, -0.1797, 0.2695, -0.2422, 0.3008, -0.3047, 0.3008, -0.2422, 0.2695, -0.2422, 0.2695, -0.3047, 0.3008, -0.3672, 0.3008, -0.3047, 0.2695, -0.3047, 0.2695, -0.3672, 0.2695, -0.2422, 0.2695, -0.1797, 0.2383, -0.1797, 0.2383, -0.2422, 0.2695, -0.3047, 0.2695, -0.2422, 0.2383, -0.2422, 0.2383, -0.3047, 0.2695, -0.3672, 0.2695, -0.3047, 0.2383, -0.3047, 0.2383, -0.3672, 0.2695, -0.4297, 0.2695, -0.3672, 0.2383, -0.3672, 0.2383, -0.4297, 0.2695, -0.4922, 0.2695, -0.4297, 0.2383, -0.4297, 0.2383, -0.4922, 0.2695, -0.5547, 0.2695, -0.4922, 0.2383, -0.4922, 0.2383, -0.5547, 0.2695, -0.1172, 0.2695, -0.05469, 0.2383, -0.05469, 0.2383, -0.1172, 0.2695, -0.1797, 0.2695, -0.1172, 0.2383, -0.1172, 0.2383, -0.1797, 0.2383, -0.4922, 0.2383, -0.4297, 0.207, -0.4297, 0.207, -0.4922, 0.2383, -0.5547, 0.2383, -0.4922, 0.207, -0.4922, 0.207, -0.5547, 0.2383, -0.1172, 0.2383, -0.05469, 0.207, -0.05469, 0.207, -0.1172, 0.2383, -0.1797, 0.2383, -0.1172, 0.207, -0.1172, 0.207, -0.1797, 0.2383, -0.2422, 0.2383, -0.1797, 0.207, -0.1797, 0.207, -0.2422, 0.2383, -0.3047, 0.2383, -0.2422, 0.207, -0.2422, 0.207, -0.3047, 0.2383, -0.3672, 0.2383, -0.3047, 0.207, -0.3047, 0.207, -0.3672, 0.2383, -0.4297, 0.2383, -0.3672, 0.207, -0.3672, 0.207, -0.4297, 0.207, -0.2422, 0.207, -0.1797, 0.1758, -0.1797, 0.1758, -0.2422, 0.207, -0.3047, 0.207, -0.2422, 0.1758, -0.2422, 0.1758, -0.3047, 0.207, -0.3672, 0.207, -0.3047, 0.1758, -0.3047, 0.1758, -0.3672, 0.207, -0.4297, 0.207, -0.3672, 0.1758, -0.3672, 0.1758, -0.4297, 0.207, -0.4922, 0.207, -0.4297, 0.1758, -0.4297, 0.1758, -0.4922, 0.207, -0.5547, 0.207, -0.4922, 0.1758, -0.4922, 0.1758, -0.5547, 0.207, -0.1172, 0.207, -0.05469, 0.1758, -0.05469, 0.1758, -0.1172, 0.207, -0.1797, 0.207, -0.1172, 0.1758, -0.1172, 0.1758, -0.1797, 0.1758, -0.4922, 0.1758, -0.4297, 0.1445, -0.4297, 0.1445, -0.4922, 0.1758, -0.5547, 0.1758, -0.4922, 0.1445, -0.4922, 0.1445, -0.5547, 0.1758, -0.1172, 0.1758, -0.05469, 0.1445, -0.05469, 0.1445, -0.1172, 0.1758, -0.1797, 0.1758, -0.1172, 0.1445, -0.1172, 0.1445, -0.1797, 0.1758, -0.2422, 0.1758, -0.1797, 0.1445, -0.1797, 0.1445, -0.2422, 0.1758, -0.3047, 0.1758, -0.2422, 0.1445, -0.2422, 0.1445, -0.3047, 0.1758, -0.3672, 0.1758, -0.3047, 0.1445, -0.3047, 0.1445, -0.3672, 0.1758, -0.4297, 0.1758, -0.3672, 0.1445, -0.3672, 0.1445, -0.4297, 0.1445, -0.3047, 0.1445, -0.2422, 0.1133, -0.2422, 0.1133, -0.3047, 0.1445, -0.3672, 0.1445, -0.3047, 0.1133, -0.3047, 0.1133, -0.3672, 0.1445, -0.4297, 0.1445, -0.3672, 0.1133, -0.3672, 0.1133, -0.4297, 0.1445, -0.4922, 0.1445, -0.4297, 0.1133, -0.4297, 0.1133, -0.4922, 0.1445, -0.5547, 0.1445, -0.4922, 0.1133, -0.4922, 0.1133, -0.5547, 0.1445, -0.1172, 0.1445, -0.05469, 0.1133, -0.05469, 0.1133, -0.1172, 0.1445, -0.1797, 0.1445, -0.1172, 0.1133, -0.1172, 0.1133, -0.1797, 0.1445, -0.2422, 0.1445, -0.1797, 0.1133, -0.1797, 0.1133, -0.2422, 0.1133, -0.5547, 0.1133, -0.4922, 0.08203, -0.4922, 0.08203, -0.5547, 0.1133, -0.1172, 0.1133, -0.05469, 0.08203, -0.05469, 0.08203, -0.1172, 0.1133, -0.1797, 0.1133, -0.1172, 0.08203, -0.1172, 0.08203, -0.1797, 0.1133, -0.2422, 0.1133, -0.1797, 0.08203, -0.1797, 0.08203, -0.2422, 0.1133, -0.3047, 0.1133, -0.2422, 0.08203, -0.2422, 0.08203, -0.3047, 0.1133, -0.3672, 0.1133, -0.3047, 0.08203, -0.3047, 0.08203, -0.3672, 0.1133, -0.4297, 0.1133, -0.3672, 0.08203, -0.3672, 0.08203, -0.4297, 0.1133, -0.4922, 0.1133, -0.4297, 0.08203, -0.4297, 0.08203, -0.4922, 0.08203, -0.3047, 0.08203, -0.2422, 0.05078, -0.2422, 0.05078, -0.3047, 0.08203, -0.3672, 0.08203, -0.3047, 0.05078, -0.3047, 0.05078, -0.3672, 0.08203, -0.4297, 0.08203, -0.3672, 0.05078, -0.3672, 0.05078, -0.4297, 0.08203, -0.4922, 0.08203, -0.4297, 0.05078, -0.4297, 0.05078, -0.4922, 0.08203, -0.5547, 0.08203, -0.4922, 0.05078, -0.4922, 0.05078, -0.5547, 0.08203, -0.1172, 0.08203, -0.05469, 0.05078, -0.05469, 0.05078, -0.1172, 0.08203, -0.1797, 0.08203, -0.1172, 0.05078, -0.1172, 0.05078, -0.1797, 0.08203, -0.2422, 0.08203, -0.1797, 0.05078, -0.1797, 0.05078, -0.2422, 0.05078, -0.5547, 0.05078, -0.4922, 0.01953, -0.4922, 0.01953, -0.5547, 0.05078, -0.1172, 0.05078, -0.05469, 0.01953, -0.05469, 0.01953, -0.1172, 0.05078, -0.1797, 0.05078, -0.1172, 0.01953, -0.1172, 0.01953, -0.1797, 0.05078, -0.2422, 0.05078, -0.1797, 0.01953, -0.1797, 0.01953, -0.2422, 0.05078, -0.3047, 0.05078, -0.2422, 0.01953, -0.2422, 0.01953, -0.3047, 0.05078, -0.3672, 0.05078, -0.3047, 0.01953, -0.3047, 0.01953, -0.3672, 0.05078, -0.4297, 0.05078, -0.3672, 0.01953, -0.3672, 0.01953, -0.4297, 0.05078, -0.4922, 0.05078, -0.4297, 0.01953, -0.4297, 0.01953, -0.4922, 0.01953, -0.3672, 0.01953, -0.3047, -0.01172, -0.3047, -0.01172, -0.3672, 0.01953, -0.4297, 0.01953, -0.3672, -0.01172, -0.3672, -0.01172, -0.4297, 0.01953, -0.4922, 0.01953, -0.4297, -0.01172, -0.4297, -0.01172, -0.4922, 0.01953, -0.5547, 0.01953, -0.4922, -0.01172, -0.4922, -0.01172, -0.5547, 0.01953, -0.1172, 0.01953, -0.05469, -0.01172, -0.05469, -0.01172, -0.1172, 0.01953, -0.1797, 0.01953, -0.1172, -0.01172, -0.1172, -0.01172, -0.1797, 0.01953, -0.2422, 0.01953, -0.1797, -0.01172, -0.1797, -0.01172, -0.2422, 0.01953, -0.3047, 0.01953, -0.2422, -0.01172, -0.2422, -0.01172, -0.3047, -0.01172, -0.1797, -0.01172, -0.1172, -0.04297, -0.1172, -0.04297, -0.1797, -0.01172, -0.2422, -0.01172, -0.1797, -0.04297, -0.1797, -0.04297, -0.2422, -0.01172, -0.3047, -0.01172, -0.2422, -0.04297, -0.2422, -0.04297, -0.3047, -0.01172, -0.3672, -0.01172, -0.3047, -0.04297, -0.3047, -0.04297, -0.3672, -0.01172, -0.4297, -0.01172, -0.3672, -0.04297, -0.3672, -0.04297, -0.4297, -0.01172, -0.4922, -0.01172, -0.4297, -0.04297, -0.4297, -0.04297, -0.4922, -0.01172, -0.5547, -0.01172, -0.4922, -0.04297, -0.4922, -0.04297, -0.5547, -0.01172, -0.1172, -0.01172, -0.05469, -0.04297, -0.05469, -0.04297, -0.1172, -0.04297, -0.4297, -0.04297, -0.3672, -0.07422, -0.3672, -0.07422, -0.4297, -0.04297, -0.4922, -0.04297, -0.4297, -0.07422, -0.4297, -0.07422, -0.4922, -0.04297, -0.5547, -0.04297, -0.4922, -0.07422, -0.4922, -0.07422, -0.5547, -0.04297, -0.1172, -0.04297, -0.05469, -0.07422, -0.05469, -0.07422, -0.1172, -0.04297, -0.1797, -0.04297, -0.1172, -0.07422, -0.1172, -0.07422, -0.1797, -0.04297, -0.2422, -0.04297, -0.1797, -0.07422, -0.1797, -0.07422, -0.2422, -0.04297, -0.3047, -0.04297, -0.2422, -0.07422, -0.2422, -0.07422, -0.3047, -0.04297, -0.3672, -0.04297, -0.3047, -0.07422, -0.3047, -0.07422, -0.3672, 0.9258, -0.1797, 0.9258, -0.1172, 0.8945, -0.1172, 0.8945, -0.1797, 0.9258, -0.2422, 0.9258, -0.1797, 0.8945, -0.1797, 0.8945, -0.2422, 0.9258, -0.3047, 0.9258, -0.2422, 0.8945, -0.2422, 0.8945, -0.3047, 0.9258, -0.3672, 0.9258, -0.3047, 0.8945, -0.3047, 0.8945, -0.3672, 0.9258, -0.4297, 0.9258, -0.3672, 0.8945, -0.3672, 0.8945, -0.4297, 0.9258, -0.4922, 0.9258, -0.4297, 0.8945, -0.4297, 0.8945, -0.4922, 0.9258, -0.5547, 0.9258, -0.4922, 0.8945, -0.4922, 0.8945, -0.5547, 0.9258, -0.1172, 0.9258, -0.05469, 0.8945, -0.05469, 0.8945, -0.1172, 0.8945, -0.4297, 0.8945, -0.3672, 0.8633, -0.3672, 0.8633, -0.4297, 0.8945, -0.4922, 0.8945, -0.4297, 0.8633, -0.4297, 0.8633, -0.4922, 0.8945, -0.5547, 0.8945, -0.4922, 0.8633, -0.4922, 0.8633, -0.5547, 0.8945, -0.1172, 0.8945, -0.05469, 0.8633, -0.05469, 0.8633, -0.1172, 0.8945, -0.1797, 0.8945, -0.1172, 0.8633, -0.1172, 0.8633, -0.1797, 0.8945, -0.2422, 0.8945, -0.1797, 0.8633, -0.1797, 0.8633, -0.2422, 0.8945, -0.3047, 0.8945, -0.2422, 0.8633, -0.2422, 0.8633, -0.3047, 0.8945, -0.3672, 0.8945, -0.3047, 0.8633, -0.3047, 0.8633, -0.3672, 0.8633, -0.2422, 0.8633, -0.1797, 0.832, -0.1797, 0.832, -0.2422, 0.8633, -0.3047, 0.8633, -0.2422, 0.832, -0.2422, 0.832, -0.3047, 0.8633, -0.3672, 0.8633, -0.3047, 0.832, -0.3047, 0.832, -0.3672, 0.8633, -0.4297, 0.8633, -0.3672, 0.832, -0.3672, 0.832, -0.4297, 0.8633, -0.4922, 0.8633, -0.4297, 0.832, -0.4297, 0.832, -0.4922, 0.8633, -0.5547, 0.8633, -0.4922, 0.832, -0.4922, 0.832, -0.5547, 0.8633, -0.1172, 0.8633, -0.05469, 0.832, -0.05469, 0.832, -0.1172, 0.8633, -0.1797, 0.8633, -0.1172, 0.832, -0.1172, 0.832, -0.1797, 0.832, -0.4922, 0.832, -0.4297, 0.8008, -0.4297, 0.8008, -0.4922, 0.832, -0.5547, 0.832, -0.4922, 0.8008, -0.4922, 0.8008, -0.5547, 0.832, -0.1172, 0.832, -0.05469, 0.8008, -0.05469, 0.8008, -0.1172, 0.832, -0.1797, 0.832, -0.1172, 0.8008, -0.1172, 0.8008, -0.1797, 0.832, -0.2422, 0.832, -0.1797, 0.8008, -0.1797, 0.8008, -0.2422, 0.832, -0.3047, 0.832, -0.2422, 0.8008, -0.2422, 0.8008, -0.3047, 0.832, -0.3672, 0.832, -0.3047, 0.8008, -0.3047, 0.8008, -0.3672, 0.832, -0.4297, 0.832, -0.3672, 0.8008, -0.3672, 0.8008, -0.4297, 0.8008, -0.2422, 0.8008, -0.1797, 0.7695, -0.1797, 0.7695, -0.2422, 0.8008, -0.3047, 0.8008, -0.2422, 0.7695, -0.2422, 0.7695, -0.3047, 0.8008, -0.3672, 0.8008, -0.3047, 0.7695, -0.3047, 0.7695, -0.3672, 0.8008, -0.4297, 0.8008, -0.3672, 0.7695, -0.3672, 0.7695, -0.4297, 0.8008, -0.4922, 0.8008, -0.4297, 0.7695, -0.4297, 0.7695, -0.4922, 0.8008, -0.5547, 0.8008, -0.4922, 0.7695, -0.4922, 0.7695, -0.5547, 0.8008, -0.1172, 0.8008, -0.05469, 0.7695, -0.05469, 0.7695, -0.1172, 0.8008, -0.1797, 0.8008, -0.1172, 0.7695, -0.1172, 0.7695, -0.1797, 0.7695, -0.4922, 0.7695, -0.4297, 0.7383, -0.4297, 0.7383, -0.4922, 0.7695, -0.5547, 0.7695, -0.4922, 0.7383, -0.4922, 0.7383, -0.5547, 0.7695, -0.1172, 0.7695, -0.05469, 0.7383, -0.05469, 0.7383, -0.1172, 0.7695, -0.1797, 0.7695, -0.1172, 0.7383, -0.1172, 0.7383, -0.1797, 0.7695, -0.2422, 0.7695, -0.1797, 0.7383, -0.1797, 0.7383, -0.2422, 0.7695, -0.3047, 0.7695, -0.2422, 0.7383, -0.2422, 0.7383, -0.3047, 0.7695, -0.3672, 0.7695, -0.3047, 0.7383, -0.3047, 0.7383, -0.3672, 0.7695, -0.4297, 0.7695, -0.3672, 0.7383, -0.3672, 0.7383, -0.4297, 0.7383, -0.3047, 0.7383, -0.2422, 0.707, -0.2422, 0.707, -0.3047, 0.7383, -0.3672, 0.7383, -0.3047, 0.707, -0.3047, 0.707, -0.3672, 0.7383, -0.4297, 0.7383, -0.3672, 0.707, -0.3672, 0.707, -0.4297, 0.7383, -0.4922, 0.7383, -0.4297, 0.707, -0.4297, 0.707, -0.4922, 0.7383, -0.5547, 0.7383, -0.4922, 0.707, -0.4922, 0.707, -0.5547, 0.7383, -0.1172, 0.7383, -0.05469, 0.707, -0.05469, 0.707, -0.1172, 0.7383, -0.1797, 0.7383, -0.1172, 0.707, -0.1172, 0.707, -0.1797, 0.7383, -0.2422, 0.7383, -0.1797, 0.707, -0.1797, 0.707, -0.2422, 0.707, -0.5547, 0.707, -0.4922, 0.6758, -0.4922, 0.6758, -0.5547, 0.707, -0.1172, 0.707, -0.05469, 0.6758, -0.05469, 0.6758, -0.1172, 0.707, -0.1797, 0.707, -0.1172, 0.6758, -0.1172, 0.6758, -0.1797, 0.707, -0.2422, 0.707, -0.1797, 0.6758, -0.1797, 0.6758, -0.2422, 0.707, -0.3047, 0.707, -0.2422, 0.6758, -0.2422, 0.6758, -0.3047, 0.707, -0.3672, 0.707, -0.3047, 0.6758, -0.3047, 0.6758, -0.3672, 0.707, -0.4297, 0.707, -0.3672, 0.6758, -0.3672, 0.6758, -0.4297, 0.707, -0.4922, 0.707, -0.4297, 0.6758, -0.4297, 0.6758, -0.4922, 0.559, 1.362, 0.559, 0.9801, 0.9407, 0.9801, 0.9407, 1.362, 0.09113, 0.8876, 0.09113, 0.5059, 0.4729, 0.5059, 0.4729, 0.8876, 0.5849, 0.4013, 0.5849, 0.01956, 0.9667, 0.01956, 0.9667, 0.4013, -0.3996, 0.6168, -0.01787, 0.6168, -0.01787, 0.9985, -0.3996, 0.9985, 0.3639, 1.38, -0.01787, 1.38, -0.01787, 0.9985, 0.3639, 0.9985, 1.348, 0.01956, 1.348, -0.3622, 1.39, -0.3657, 1.39, -0.02209, 0.9407, 1.362, 0.559, 1.362, 0.559, 0.9801, 0.9407, 0.9801, 1.322, 1.362, 1.322, 0.9801, 1.364, 1.022, 1.364, 1.365, 0.9667, 0.4013, 0.9667, 0.01956, 1.348, 0.01956, 1.348, 0.4013, 1.348, 0.4013, 1.348, 0.01956, 1.39, 0.0612, 1.39, 0.4048, 0.9407, 1.362, 0.9407, 0.9801, 1.322, 0.9801, 1.322, 1.362, 0.9667, 0.4013, 1.348, 0.4013, 1.352, 0.4431, 1.008, 0.4431, 1.322, 1.362, 1.322, 0.9801, 1.364, 0.9801, 1.364, 1.365, 0.9407, 1.362, 1.322, 1.362, 1.326, 1.404, 0.9824, 1.404, 0.9667, 0.01956, 0.9667, -0.3622, 1.348, -0.3622, 1.348, 0.01956, -0.3996, 0.6168, -0.3996, 0.9985, -0.4414, 0.9569, -0.4414, 0.6133, -0.3996, 1.38, -0.01787, 1.38, -0.05951, 1.422, -0.4031, 1.422, -0.01787, 0.6168, -0.3996, 0.6168, -0.4031, 0.575, -0.01787, 0.575, 0.09113, 0.5059, 0.09113, 0.8876, 0.04934, 0.8911, 0.04934, 0.5475, 0.4729, 0.1241, 0.09113, 0.1241, 0.08766, 0.08232, 0.4312, 0.08232, 0.4729, 0.1241, 0.4729, 0.5059, 0.09113, 0.5059, 0.09113, 0.1241, 0.559, 0.9801, 0.559, 1.362, 0.5172, 1.365, 0.5172, 0.9801, 0.4729, 0.8876, 0.4729, 0.5059, 0.8546, 0.5059, 0.8546, 0.8876, -0.01787, 1.38, 0.3639, 1.38, 0.3674, 1.422, 0.02378, 1.422, -0.3996, 0.9985, -0.01787, 0.9985, -0.01787, 1.38, -0.3996, 1.38, 0.9407, 1.362, 1.322, 1.362, 1.326, 1.404, 0.9824, 1.404, 1.348, 0.4013, 1.348, 0.01956, 1.39, 0.01956, 1.39, 0.4048, 0.09113, 0.1241, 0.09113, 0.5059, 0.04934, 0.4642, 0.04934, 0.1206, 0.9407, 0.9801, 1.322, 0.9801, 1.322, 1.362, 0.9407, 1.362, 0.8546, 0.8876, 0.8546, 0.5059, 0.8964, 0.5475, 0.8964, 0.8911, 0.5849, 0.4013, 0.9667, 0.4013, 0.925, 0.4431, 0.5814, 0.4431, 1.348, -0.3622, 0.9667, -0.3622, 1.008, -0.404, 1.352, -0.404, 0.4729, 0.5059, 0.4729, 0.8876, 0.09113, 0.8876, 0.09113, 0.5059, 0.559, 1.362, 0.9407, 1.362, 0.8991, 1.404, 0.5555, 1.404, -0.3996, 1.38, -0.01787, 1.38, -0.01787, 1.422, -0.4031, 1.422, 0.9667, 0.01956, 0.9667, 0.4013, 0.5849, 0.4013, 0.5849, 0.01956, 0.5849, 0.01956, 0.5849, 0.4013, 0.5431, 0.4048, 0.5431, 0.0612, 0.9667, 0.4013, 1.348, 0.4013, 1.352, 0.4431, 1.008, 0.4431, -0.01787, 0.9985, -0.3996, 0.9985, -0.3996, 0.6168, -0.01787, 0.6168, 1.322, 0.5983, 0.9407, 0.5983, 0.9824, 0.5565, 1.326, 0.5565, 0.9407, 0.5983, 1.322, 0.5983, 1.322, 0.9801, 0.9407, 0.9801, -0.01787, 1.38, -0.3996, 1.38, -0.3996, 0.9985, -0.01787, 0.9985, 0.09113, 0.8876, 0.4729, 0.8876, 0.4312, 0.9294, 0.08766, 0.9294, 0.8546, 0.5059, 0.8546, 0.8876, 0.4729, 0.8876, 0.4729, 0.5059, 0.5849, 0.01956, 0.5849, 0.4013, 0.5431, 0.4048, 0.5431, 0.01956, 1.348, 0.01956, 1.348, 0.4013, 0.9667, 0.4013, 0.9667, 0.01956, 0.2846, -0.4927, 0.3054, -0.4927, 0.3054, -0.3782, 0.2846, -0.3782, 0.3054, -0.2428, 0.3054, -0.1144, 0.2846, -0.1144, 0.2846, -0.2428, 0.8052, -0.2428, 0.8052, -0.1144, 0.7843, -0.1144, 0.7843, -0.2428, 0.8052, -0.3782, 0.7843, -0.3782, 0.7843, -0.4927, 0.8052, -0.4927, 0.03472, -0.3782, 0.03472, -0.4927, 0.05554, -0.4927, 0.05554, -0.3782, 0.5553, -0.4927, 0.5553, -0.3782, 0.5345, -0.3782, 0.5345, -0.4927, 0.5553, -0.2428, 0.5553, -0.1144, 0.5345, -0.1144, 0.5345, -0.2428, 0.05554, -0.2428, 0.05554, -0.1144, 0.03472, -0.1144, 0.03472, -0.2428, 0.05554, -0.3782, 0.05554, -0.2637, 0.03472, -0.2637, 0.03472, -0.3782, 0.05554, -0.2637, 0.05554, -0.2428, 0.03472, -0.2428, 0.03472, -0.2637, 0.1701, -0.2637, 0.1701, -0.2428, 0.05554, -0.2428, 0.05554, -0.2637, 0.5553, -0.3782, 0.5553, -0.2637, 0.5345, -0.2637, 0.5345, -0.3782, 0.5553, -0.2637, 0.5553, -0.2428, 0.5345, -0.2428, 0.5345, -0.2637, 0.6698, -0.2637, 0.6698, -0.2428, 0.5553, -0.2428, 0.5553, -0.2637, 0.8052, -0.3782, 0.8052, -0.2637, 0.7843, -0.2637, 0.7843, -0.3782, 0.8052, -0.2637, 0.8052, -0.2428, 0.7843, -0.2428, 0.7843, -0.2637, 0.9197, -0.2637, 0.9197, -0.2428, 0.8052, -0.2428, 0.8052, -0.2637, 0.3054, -0.3782, 0.3054, -0.2637, 0.2846, -0.2637, 0.2846, -0.3782, 0.3054, -0.2637, 0.3054, -0.2428, 0.2846, -0.2428, 0.2846, -0.2637, 0.4199, -0.2637, 0.4199, -0.2428, 0.3054, -0.2428, 0.3054, -0.2637, 0.2846, -0.2637, 0.2846, -0.2428, 0.1701, -0.2428, 0.1701, -0.2637, 0.5345, -0.2637, 0.5345, -0.2428, 0.4199, -0.2428, 0.4199, -0.2637, 0.7843, -0.2637, 0.7843, -0.2428, 0.6698, -0.2428, 0.6698, -0.2637, 0.03472, -0.2637, 0.03472, -0.2428, -0.0798, -0.2428, -0.0798, -0.2637, 1.322, 0.9801, 1.322, 0.5983, 1.364, 0.5949, 1.364, 0.9384, -0.3996, 0.9985, -0.3996, 1.38, -0.4414, 1.384, -0.4414, 1.04, 0.559, 1.362, 0.9407, 1.362, 0.8991, 1.404, 0.5555, 1.404, 0.09113, 0.5059, 0.09113, 0.8876, 0.04934, 0.8911, 0.04934, 0.5059, -0.3996, 0.6168, -0.3996, 0.9985, -0.4414, 0.9569, -0.4414, 0.6133, -0.3996, 0.9985, -0.3996, 1.38, -0.4414, 1.384, -0.4414, 1.04, 0.559, 0.9801, 0.559, 1.362, 0.5172, 1.365, 0.5172, 1.022, 0.8546, 0.8876, 0.8546, 0.5059, 0.8964, 0.5059, 0.8964, 0.8911, 0.5849, 0.4013, 0.9667, 0.4013, 0.925, 0.4431, 0.5814, 0.4431, 0.09113, 0.8876, 0.4729, 0.8876, 0.4312, 0.9294, 0.08766, 0.9294, 0.3639, 1.38, 0.3639, 0.9985, 0.4057, 1.04, 0.4057, 1.384, 0.4729, 0.8876, 0.8546, 0.8876, 0.8581, 0.9294, 0.5145, 0.9294, 0.4729, 0.8876, 0.8546, 0.8876, 0.8581, 0.9294, 0.5145, 0.9294, -0.01787, 0.6168, -0.3996, 0.6168, -0.4031, 0.575, -0.05951, 0.575, 0.559, 1.362, 0.559, 0.9801, 0.9407, 0.9801, 0.9407, 1.362, 0.09113, 0.8876, 0.09113, 0.5059, 0.4729, 0.5059, 0.4729, 0.8876, 0.5849, 0.4013, 0.5849, 0.01956, 0.9667, 0.01956, 0.9667, 0.4013, -0.3996, 0.6168, -0.01787, 0.6168, -0.01787, 0.9985, -0.3996, 0.9985, 0.3639, 1.38, -0.01787, 1.38, -0.01787, 0.9985, 0.3639, 0.9985, 1.348, 0.01956, 1.348, -0.3622, 1.39, -0.3657, 1.39, -0.02209, 0.9407, 1.362, 0.559, 1.362, 0.559, 0.9801, 0.9407, 0.9801, 1.322, 1.362, 1.322, 0.9801, 1.364, 1.022, 1.364, 1.365, 0.9667, 0.4013, 0.9667, 0.01956, 1.348, 0.01956, 1.348, 0.4013, 1.348, 0.4013, 1.348, 0.01956, 1.39, 0.0612, 1.39, 0.4048, 0.9407, 1.362, 0.9407, 0.9801, 1.322, 0.9801, 1.322, 1.362, 0.9667, 0.4013, 1.348, 0.4013, 1.352, 0.4431, 1.008, 0.4431, 1.322, 1.362, 1.322, 0.9801, 1.364, 0.9801, 1.364, 1.365, 0.9407, 1.362, 1.322, 1.362, 1.326, 1.404, 0.9824, 1.404, 0.9667, 0.01956, 0.9667, -0.3622, 1.348, -0.3622, 1.348, 0.01956, -0.3996, 0.6168, -0.3996, 0.9985, -0.4414, 0.9569, -0.4414, 0.6133, -0.3996, 1.38, -0.01787, 1.38, -0.05951, 1.422, -0.4031, 1.422, -0.01787, 0.6168, -0.3996, 0.6168, -0.4031, 0.575, -0.01787, 0.575, 0.09113, 0.5059, 0.09113, 0.8876, 0.04934, 0.8911, 0.04934, 0.5475, 0.4729, 0.1241, 0.09113, 0.1241, 0.08766, 0.08232, 0.4312, 0.08232, 0.4729, 0.1241, 0.4729, 0.5059, 0.09113, 0.5059, 0.09113, 0.1241, 0.559, 0.9801, 0.559, 1.362, 0.5172, 1.365, 0.5172, 0.9801, 0.4729, 0.8876, 0.4729, 0.5059, 0.8546, 0.5059, 0.8546, 0.8876, -0.01787, 1.38, 0.3639, 1.38, 0.3674, 1.422, 0.02378, 1.422, -0.3996, 0.9985, -0.01787, 0.9985, -0.01787, 1.38, -0.3996, 1.38, 0.9407, 1.362, 1.322, 1.362, 1.326, 1.404, 0.9824, 1.404, 1.348, 0.4013, 1.348, 0.01956, 1.39, 0.01956, 1.39, 0.4048, 0.09113, 0.1241, 0.09113, 0.5059, 0.04934, 0.4642, 0.04934, 0.1206, 0.9407, 0.9801, 1.322, 0.9801, 1.322, 1.362, 0.9407, 1.362, 0.8546, 0.8876, 0.8546, 0.5059, 0.8964, 0.5475, 0.8964, 0.8911, 0.5849, 0.4013, 0.9667, 0.4013, 0.925, 0.4431, 0.5814, 0.4431, 1.348, -0.3622, 0.9667, -0.3622, 1.008, -0.404, 1.352, -0.404, 0.4729, 0.5059, 0.4729, 0.8876, 0.09113, 0.8876, 0.09113, 0.5059, 0.559, 1.362, 0.9407, 1.362, 0.8991, 1.404, 0.5555, 1.404, -0.3996, 1.38, -0.01787, 1.38, -0.01787, 1.422, -0.4031, 1.422, 0.9667, 0.01956, 0.9667, 0.4013, 0.5849, 0.4013, 0.5849, 0.01956, 0.5849, 0.01956, 0.5849, 0.4013, 0.5431, 0.4048, 0.5431, 0.0612, 0.9667, 0.4013, 1.348, 0.4013, 1.352, 0.4431, 1.008, 0.4431, -0.01787, 0.9985, -0.3996, 0.9985, -0.3996, 0.6168, -0.01787, 0.6168, 1.322, 0.5983, 0.9407, 0.5983, 0.9824, 0.5565, 1.326, 0.5565, 0.9407, 0.5983, 1.322, 0.5983, 1.322, 0.9801, 0.9407, 0.9801, -0.01787, 1.38, -0.3996, 1.38, -0.3996, 0.9985, -0.01787, 0.9985, 0.09113, 0.8876, 0.4729, 0.8876, 0.4312, 0.9294, 0.08766, 0.9294, 0.8546, 0.5059, 0.8546, 0.8876, 0.4729, 0.8876, 0.4729, 0.5059, 0.5849, 0.01956, 0.5849, 0.4013, 0.5431, 0.4048, 0.5431, 0.01956, 1.348, 0.01956, 1.348, 0.4013, 0.9667, 0.4013, 0.9667, 0.01956, 0.2846, -0.4927, 0.3054, -0.4927, 0.3054, -0.3782, 0.2846, -0.3782, 0.3054, -0.2428, 0.3054, -0.1144, 0.2846, -0.1144, 0.2846, -0.2428, 0.8052, -0.2428, 0.8052, -0.1144, 0.7843, -0.1144, 0.7843, -0.2428, 0.8052, -0.3782, 0.7843, -0.3782, 0.7843, -0.4927, 0.8052, -0.4927, 0.03472, -0.3782, 0.03472, -0.4927, 0.05554, -0.4927, 0.05554, -0.3782, 0.5553, -0.4927, 0.5553, -0.3782, 0.5345, -0.3782, 0.5345, -0.4927, 0.5553, -0.2428, 0.5553, -0.1144, 0.5345, -0.1144, 0.5345, -0.2428, 0.05554, -0.2428, 0.05554, -0.1144, 0.03472, -0.1144, 0.03472, -0.2428, 0.05554, -0.3782, 0.05554, -0.2637, 0.03472, -0.2637, 0.03472, -0.3782, 0.05554, -0.2637, 0.05554, -0.2428, 0.03472, -0.2428, 0.03472, -0.2637, 0.1701, -0.2637, 0.1701, -0.2428, 0.05554, -0.2428, 0.05554, -0.2637, 0.5553, -0.3782, 0.5553, -0.2637, 0.5345, -0.2637, 0.5345, -0.3782, 0.5553, -0.2637, 0.5553, -0.2428, 0.5345, -0.2428, 0.5345, -0.2637, 0.6698, -0.2637, 0.6698, -0.2428, 0.5553, -0.2428, 0.5553, -0.2637, 0.8052, -0.3782, 0.8052, -0.2637, 0.7843, -0.2637, 0.7843, -0.3782, 0.8052, -0.2637, 0.8052, -0.2428, 0.7843, -0.2428, 0.7843, -0.2637, 0.9197, -0.2637, 0.9197, -0.2428, 0.8052, -0.2428, 0.8052, -0.2637, 0.3054, -0.3782, 0.3054, -0.2637, 0.2846, -0.2637, 0.2846, -0.3782, 0.3054, -0.2637, 0.3054, -0.2428, 0.2846, -0.2428, 0.2846, -0.2637, 0.4199, -0.2637, 0.4199, -0.2428, 0.3054, -0.2428, 0.3054, -0.2637, 0.2846, -0.2637, 0.2846, -0.2428, 0.1701, -0.2428, 0.1701, -0.2637, 0.5345, -0.2637, 0.5345, -0.2428, 0.4199, -0.2428, 0.4199, -0.2637, 0.7843, -0.2637, 0.7843, -0.2428, 0.6698, -0.2428, 0.6698, -0.2637, 0.03472, -0.2637, 0.03472, -0.2428, -0.0798, -0.2428, -0.0798, -0.2637, 1.322, 0.9801, 1.322, 0.5983, 1.364, 0.5949, 1.364, 0.9384, -0.3996, 0.9985, -0.3996, 1.38, -0.4414, 1.384, -0.4414, 1.04, 0.559, 1.362, 0.9407, 1.362, 0.8991, 1.404, 0.5555, 1.404, 0.09113, 0.5059, 0.09113, 0.8876, 0.04934, 0.8911, 0.04934, 0.5059, -0.3996, 0.6168, -0.3996, 0.9985, -0.4414, 0.9569, -0.4414, 0.6133, -0.3996, 0.9985, -0.3996, 1.38, -0.4414, 1.384, -0.4414, 1.04, 0.559, 0.9801, 0.559, 1.362, 0.5172, 1.365, 0.5172, 1.022, 0.8546, 0.8876, 0.8546, 0.5059, 0.8964, 0.5059, 0.8964, 0.8911, 0.5849, 0.4013, 0.9667, 0.4013, 0.925, 0.4431, 0.5814, 0.4431, 0.09113, 0.8876, 0.4729, 0.8876, 0.4312, 0.9294, 0.08766, 0.9294, 0.3639, 1.38, 0.3639, 0.9985, 0.4057, 1.04, 0.4057, 1.384, 0.4729, 0.8876, 0.8546, 0.8876, 0.8581, 0.9294, 0.5145, 0.9294, 0.4729, 0.8876, 0.8546, 0.8876, 0.8581, 0.9294, 0.5145, 0.9294, -0.01787, 0.6168, -0.3996, 0.6168, -0.4031, 0.575, -0.05951, 0.575])
me_cube.materials.append(None)
me_cube.materials.append(None)
me_cube.update()

# ---- objects
ob_smallmonument_col = bpy.data.objects.new('SmallMonument-col', me_cube)

# ---- transforms, parenting, visibility, modifiers, constraints
ob_smallmonument_col.location = (0.0, 0.0, 0.0)

# ---- collection membership
scene.collection.objects.link(ob_smallmonument_col)

# ---- scene / render settings (as saved in the file)
scene.frame_start = 1; scene.frame_end = 250; scene.frame_set(1)
scene.render.engine = 'BLENDER_EEVEE_NEXT'
scene.view_settings.view_transform = 'Filmic'
bpy.context.view_layer.update()

# ---- added for rendering (the .blend has no active camera and no usable light): camera, sun
cam_auto = bpy.data.cameras.new('AutoCamera')
cam_auto.lens = 50.0
cam_auto.sensor_width = 36.0
cam_auto.clip_end = 1000.0
ob_auto_camera = bpy.data.objects.new('AutoCamera', cam_auto)
scene.collection.objects.link(ob_auto_camera)
ob_auto_camera.location = (5.42948, -6.51538, 6.91442)
ob_auto_camera.rotation_euler = (1.09748, -7.21219e-08, 0.694738)
scene.camera = ob_auto_camera
light_auto_sun = bpy.data.lights.new('AutoSun', 'SUN')
light_auto_sun.energy = 3.0
light_auto_sun.angle = 0.0523599
ob_auto_sun = bpy.data.objects.new('AutoSun', light_auto_sun)
scene.collection.objects.link(ob_auto_sun)
ob_auto_sun.rotation_euler = (0.872665, 0.174533, 0.523599)
bpy.context.view_layer.update()
